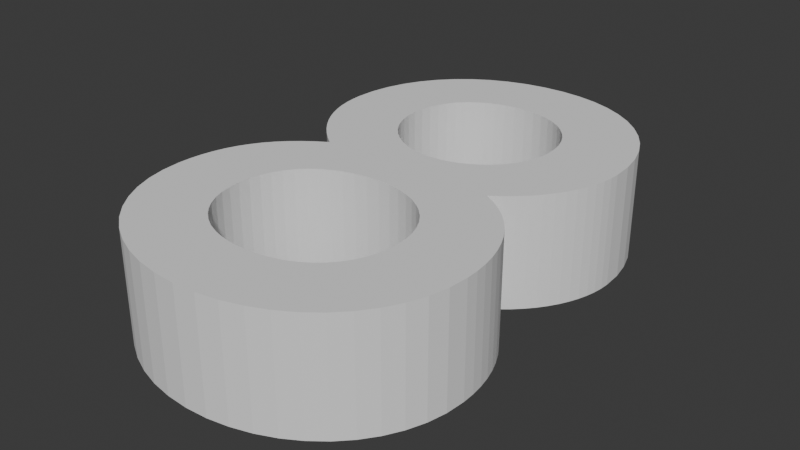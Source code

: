# Source: 8.blend  (saved by Blender 4.3.34; exported with 4.5.12 LTS)
import bpy
from mathutils import Matrix  # noqa: F401  (used for matrix-valued properties, if any)

bpy.ops.wm.read_factory_settings(use_empty=True)
scene = bpy.context.scene
scene.name = 'Scene'

# ---- collections
col_collection = bpy.data.collections.new('Collection'); scene.collection.children.link(col_collection)

# ---- world
world_world = bpy.data.worlds.new('World'); scene.world = world_world
world_world.use_nodes = True; world_world.node_tree.nodes.clear()
_N = world_world.node_tree.nodes; _L = world_world.node_tree.links
n0 = _N.new('ShaderNodeOutputWorld'); n0.name = 'World Output'; n0.location = (300, 300)
n1 = _N.new('ShaderNodeBackground'); n1.name = 'Background'; n1.location = (10, 300)
n1.inputs[0].default_value = (0.05088, 0.05088, 0.05088, 1.0)
_L.new(n1.outputs[0], n0.inputs[0])
n0.is_active_output = True
world_world.color = (0.05088, 0.05088, 0.05088)
world_world.sun_shadow_jitter_overblur = 0.0

# ---- meshes
me_text_001 = bpy.data.meshes.new('Text.001')
me_text_001.from_pydata([(0.2159, -0.1598, 0.075), (0.2153, -0.1427, 0.075), (0.2133, -0.126, 0.075), (0.21, -0.1097, 0.075), (0.2053, -0.09392, 0.075), (0.1993, -0.07876, 0.075), (0.1921, -0.06428, 0.075), (0.1835, -0.05054, 0.075), (0.1736, -0.03763, 0.075), (0.1624, -0.02562, 0.075), (0.1498, -0.01459, 0.075), (0.136, -0.004617, 0.075), (0.1209, 0.004225, 0.075), (0.1348, 0.01409, 0.075), (0.1474, 0.02462, 0.075), (0.1587, 0.03574, 0.075), (0.1688, 0.04737, 0.075), (0.1776, 0.05944, 0.075), (0.1852, 0.07185, 0.075), (0.1916, 0.08453, 0.075), (0.1968, 0.09741, 0.075), (0.2008, 0.1104, 0.075), (0.2037, 0.1234, 0.075), (0.2054, 0.1364, 0.075), (0.2059, 0.1492, 0.075), (0.2042, 0.1769, 0.075), (0.199, 0.2031, 0.075), (0.1907, 0.2278, 0.075), (0.1794, 0.2508, 0.075), (0.1653, 0.2718, 0.075), (0.1486, 0.2906, 0.075), (0.1295, 0.3071, 0.075), (0.1082, 0.321, 0.075), (0.08486, 0.3322, 0.075), (0.05976, 0.3404, 0.075), (0.03305, 0.3455, 0.075), (0.004937, 0.3472, 0.075), (-0.02417, 0.3455, 0.075), (-0.05186, 0.3405, 0.075), (-0.07792, 0.3323, 0.075), (-0.1021, 0.3213, 0.075), (-0.1243, 0.3075, 0.075), (-0.1442, 0.2912, 0.075), (-0.1616, 0.2726, 0.075), (-0.1763, 0.2518, 0.075), (-0.1881, 0.2291, 0.075), (-0.1968, 0.2046, 0.075), (-0.2022, 0.1786, 0.075), (-0.2041, 0.1512, 0.075), (-0.2034, 0.1369, 0.075), (-0.2016, 0.1228, 0.075), (-0.1986, 0.109, 0.075), (-0.1944, 0.09556, 0.075), (-0.1891, 0.0825, 0.075), (-0.1827, 0.06985, 0.075), (-0.1752, 0.05764, 0.075), (-0.1667, 0.04589, 0.075), (-0.1572, 0.03465, 0.075), (-0.1468, 0.02393, 0.075), (-0.1354, 0.01378, 0.075), (-0.1231, 0.004225, 0.075), (-0.1386, -0.00559, 0.075), (-0.1528, -0.01604, 0.075), (-0.1656, -0.02715, 0.075), (-0.1771, -0.03892, 0.075), (-0.1872, -0.05138, 0.075), (-0.1959, -0.06453, 0.075), (-0.2033, -0.07838, 0.075), (-0.2094, -0.09296, 0.075), (-0.214, -0.1083, 0.075), (-0.2174, -0.1243, 0.075), (-0.2194, -0.1412, 0.075), (-0.2201, -0.1588, 0.075), (-0.2181, -0.1855, 0.075), (-0.2124, -0.211, 0.075), (-0.2031, -0.2351, 0.075), (-0.1906, -0.2575, 0.075), (-0.175, -0.2781, 0.075), (-0.1566, -0.2967, 0.075), (-0.1356, -0.3129, 0.075), (-0.1122, -0.3267, 0.075), (-0.08675, -0.3378, 0.075), (-0.05941, -0.346, 0.075), (-0.03044, -0.351, 0.075), (-6.25e-05, -0.3528, 0.075), (0.02982, -0.3511, 0.075), (0.0583, -0.346, 0.075), (0.08516, -0.3379, 0.075), (0.1102, -0.327, 0.075), (0.1331, -0.3133, 0.075), (0.1537, -0.2972, 0.075), (0.1718, -0.2787, 0.075), (0.187, -0.2583, 0.075), (0.1993, -0.2359, 0.075), (0.2084, -0.2119, 0.075), (0.214, -0.1865, 0.075), (0.1079, 0.1512, 0.075), (0.107, 0.1377, 0.075), (0.1041, 0.1246, 0.075), (0.09952, 0.1121, 0.075), (0.09331, 0.1003, 0.075), (0.08561, 0.08946, 0.075), (0.07656, 0.0796, 0.075), (0.06628, 0.07088, 0.075), (0.0549, 0.06345, 0.075), (0.04255, 0.05743, 0.075), (0.02935, 0.05296, 0.075), (0.01544, 0.05018, 0.075), (0.0009375, 0.04922, 0.075), (-0.01335, 0.0502, 0.075), (-0.02713, 0.05304, 0.075), (-0.04025, 0.0576, 0.075), (-0.05258, 0.06374, 0.075), (-0.06398, 0.07133, 0.075), (-0.07431, 0.08022, 0.075), (-0.08344, 0.09029, 0.075), (-0.09121, 0.1014, 0.075), (-0.0975, 0.1133, 0.075), (-0.1022, 0.1261, 0.075), (-0.1051, 0.1394, 0.075), (-0.1061, 0.1532, 0.075), (-0.1052, 0.168, 0.075), (-0.1025, 0.1819, 0.075), (-0.09817, 0.1947, 0.075), (-0.09225, 0.2065, 0.075), (-0.08481, 0.2172, 0.075), (-0.07594, 0.2266, 0.075), (-0.06571, 0.2348, 0.075), (-0.05421, 0.2416, 0.075), (-0.04152, 0.247, 0.075), (-0.02771, 0.251, 0.075), (-0.01286, 0.2534, 0.075), (0.002938, 0.2542, 0.075), (0.01782, 0.2533, 0.075), (0.0319, 0.2507, 0.075), (0.04508, 0.2464, 0.075), (0.05727, 0.2406, 0.075), (0.06838, 0.2334, 0.075), (0.07831, 0.2248, 0.075), (0.08697, 0.2151, 0.075), (0.09427, 0.2042, 0.075), (0.1001, 0.1922, 0.075), (0.1044, 0.1793, 0.075), (0.107, 0.1656, 0.075), (0.1179, -0.1518, 0.075), (0.1171, -0.1659, 0.075), (0.1145, -0.1796, 0.075), (0.1103, -0.1927, 0.075), (0.1044, -0.2051, 0.075), (0.0968, -0.2166, 0.075), (0.08756, -0.2272, 0.075), (0.07668, -0.2365, 0.075), (0.06416, -0.2444, 0.075), (0.05002, -0.2509, 0.075), (0.03426, -0.2557, 0.075), (0.01689, -0.2587, 0.075), (-0.002062, -0.2598, 0.075), (-0.01913, -0.2589, 0.075), (-0.03526, -0.2562, 0.075), (-0.05034, -0.2518, 0.075), (-0.06428, -0.2458, 0.075), (-0.07698, -0.2383, 0.075), (-0.08831, -0.2294, 0.075), (-0.09819, -0.2192, 0.075), (-0.1065, -0.2078, 0.075), (-0.1132, -0.1952, 0.075), (-0.118, -0.1817, 0.075), (-0.121, -0.1671, 0.075), (-0.1221, -0.1518, 0.075), (-0.1211, -0.1362, 0.075), (-0.1182, -0.1216, 0.075), (-0.1134, -0.1079, 0.075), (-0.1069, -0.09533, 0.075), (-0.09865, -0.08393, 0.075), (-0.08881, -0.07378, 0.075), (-0.07743, -0.06496, 0.075), (-0.06458, -0.05755, 0.075), (-0.05034, -0.05165, 0.075), (-0.03479, -0.04733, 0.075), (-0.01801, -0.04468, 0.075), (-6.25e-05, -0.04378, 0.075), (0.01675, -0.04472, 0.075), (0.03264, -0.04747, 0.075), (0.04748, -0.05193, 0.075), (0.0612, -0.058, 0.075), (0.07367, -0.06556, 0.075), (0.08481, -0.07453, 0.075), (0.09451, -0.08478, 0.075), (0.1027, -0.09622, 0.075), (0.1092, -0.1087, 0.075), (0.114, -0.1222, 0.075), (0.1169, -0.1366, 0.075), (0.2159, -0.1598, -0.075), (0.2153, -0.1427, -0.075), (0.2133, -0.126, -0.075), (0.21, -0.1097, -0.075), (0.2053, -0.09392, -0.075), (0.1993, -0.07876, -0.075), (0.1921, -0.06428, -0.075), (0.1835, -0.05054, -0.075), (0.1736, -0.03763, -0.075), (0.1624, -0.02562, -0.075), (0.1498, -0.01459, -0.075), (0.136, -0.004617, -0.075), (0.1209, 0.004225, -0.075), (0.1348, 0.01409, -0.075), (0.1474, 0.02462, -0.075), (0.1587, 0.03574, -0.075), (0.1688, 0.04737, -0.075), (0.1776, 0.05944, -0.075), (0.1852, 0.07185, -0.075), (0.1916, 0.08453, -0.075), (0.1968, 0.09741, -0.075), (0.2008, 0.1104, -0.075), (0.2037, 0.1234, -0.075), (0.2054, 0.1364, -0.075), (0.2059, 0.1492, -0.075), (0.2042, 0.1769, -0.075), (0.199, 0.2031, -0.075), (0.1907, 0.2278, -0.075), (0.1794, 0.2508, -0.075), (0.1653, 0.2718, -0.075), (0.1486, 0.2906, -0.075), (0.1295, 0.3071, -0.075), (0.1082, 0.321, -0.075), (0.08486, 0.3322, -0.075), (0.05976, 0.3404, -0.075), (0.03305, 0.3455, -0.075), (0.004937, 0.3472, -0.075), (-0.02417, 0.3455, -0.075), (-0.05186, 0.3405, -0.075), (-0.07792, 0.3323, -0.075), (-0.1021, 0.3213, -0.075), (-0.1243, 0.3075, -0.075), (-0.1442, 0.2912, -0.075), (-0.1616, 0.2726, -0.075), (-0.1763, 0.2518, -0.075), (-0.1881, 0.2291, -0.075), (-0.1968, 0.2046, -0.075), (-0.2022, 0.1786, -0.075), (-0.2041, 0.1512, -0.075), (-0.2034, 0.1369, -0.075), (-0.2016, 0.1228, -0.075), (-0.1986, 0.109, -0.075), (-0.1944, 0.09556, -0.075), (-0.1891, 0.0825, -0.075), (-0.1827, 0.06985, -0.075), (-0.1752, 0.05764, -0.075), (-0.1667, 0.04589, -0.075), (-0.1572, 0.03465, -0.075), (-0.1468, 0.02393, -0.075), (-0.1354, 0.01378, -0.075), (-0.1231, 0.004225, -0.075), (-0.1386, -0.00559, -0.075), (-0.1528, -0.01604, -0.075), (-0.1656, -0.02715, -0.075), (-0.1771, -0.03892, -0.075), (-0.1872, -0.05138, -0.075), (-0.1959, -0.06453, -0.075), (-0.2033, -0.07838, -0.075), (-0.2094, -0.09296, -0.075), (-0.214, -0.1083, -0.075), (-0.2174, -0.1243, -0.075), (-0.2194, -0.1412, -0.075), (-0.2201, -0.1588, -0.075), (-0.2181, -0.1855, -0.075), (-0.2124, -0.211, -0.075), (-0.2031, -0.2351, -0.075), (-0.1906, -0.2575, -0.075), (-0.175, -0.2781, -0.075), (-0.1566, -0.2967, -0.075), (-0.1356, -0.3129, -0.075), (-0.1122, -0.3267, -0.075), (-0.08675, -0.3378, -0.075), (-0.05941, -0.346, -0.075), (-0.03044, -0.351, -0.075), (-6.25e-05, -0.3528, -0.075), (0.02982, -0.3511, -0.075), (0.0583, -0.346, -0.075), (0.08516, -0.3379, -0.075), (0.1102, -0.327, -0.075), (0.1331, -0.3133, -0.075), (0.1537, -0.2972, -0.075), (0.1718, -0.2787, -0.075), (0.187, -0.2583, -0.075), (0.1993, -0.2359, -0.075), (0.2084, -0.2119, -0.075), (0.214, -0.1865, -0.075), (0.1079, 0.1512, -0.075), (0.107, 0.1377, -0.075), (0.1041, 0.1246, -0.075), (0.09952, 0.1121, -0.075), (0.09331, 0.1003, -0.075), (0.08561, 0.08946, -0.075), (0.07656, 0.0796, -0.075), (0.06628, 0.07088, -0.075), (0.0549, 0.06345, -0.075), (0.04255, 0.05743, -0.075), (0.02935, 0.05296, -0.075), (0.01544, 0.05018, -0.075), (0.0009375, 0.04922, -0.075), (-0.01335, 0.0502, -0.075), (-0.02713, 0.05304, -0.075), (-0.04025, 0.0576, -0.075), (-0.05258, 0.06374, -0.075), (-0.06398, 0.07133, -0.075), (-0.07431, 0.08022, -0.075), (-0.08344, 0.09029, -0.075), (-0.09121, 0.1014, -0.075), (-0.0975, 0.1133, -0.075), (-0.1022, 0.1261, -0.075), (-0.1051, 0.1394, -0.075), (-0.1061, 0.1532, -0.075), (-0.1052, 0.168, -0.075), (-0.1025, 0.1819, -0.075), (-0.09817, 0.1947, -0.075), (-0.09225, 0.2065, -0.075), (-0.08481, 0.2172, -0.075), (-0.07594, 0.2266, -0.075), (-0.06571, 0.2348, -0.075), (-0.05421, 0.2416, -0.075), (-0.04152, 0.247, -0.075), (-0.02771, 0.251, -0.075), (-0.01286, 0.2534, -0.075), (0.002938, 0.2542, -0.075), (0.01782, 0.2533, -0.075), (0.0319, 0.2507, -0.075), (0.04508, 0.2464, -0.075), (0.05727, 0.2406, -0.075), (0.06838, 0.2334, -0.075), (0.07831, 0.2248, -0.075), (0.08697, 0.2151, -0.075), (0.09427, 0.2042, -0.075), (0.1001, 0.1922, -0.075), (0.1044, 0.1793, -0.075), (0.107, 0.1656, -0.075), (0.1179, -0.1518, -0.075), (0.1171, -0.1659, -0.075), (0.1145, -0.1796, -0.075), (0.1103, -0.1927, -0.075), (0.1044, -0.2051, -0.075), (0.0968, -0.2166, -0.075), (0.08756, -0.2272, -0.075), (0.07668, -0.2365, -0.075), (0.06416, -0.2444, -0.075), (0.05002, -0.2509, -0.075), (0.03426, -0.2557, -0.075), (0.01689, -0.2587, -0.075), (-0.002062, -0.2598, -0.075), (-0.01913, -0.2589, -0.075), (-0.03526, -0.2562, -0.075), (-0.05034, -0.2518, -0.075), (-0.06428, -0.2458, -0.075), (-0.07698, -0.2383, -0.075), (-0.08831, -0.2294, -0.075), (-0.09819, -0.2192, -0.075), (-0.1065, -0.2078, -0.075), (-0.1132, -0.1952, -0.075), (-0.118, -0.1817, -0.075), (-0.121, -0.1671, -0.075), (-0.1221, -0.1518, -0.075), (-0.1211, -0.1362, -0.075), (-0.1182, -0.1216, -0.075), (-0.1134, -0.1079, -0.075), (-0.1069, -0.09533, -0.075), (-0.09865, -0.08393, -0.075), (-0.08881, -0.07378, -0.075), (-0.07743, -0.06496, -0.075), (-0.06458, -0.05755, -0.075), (-0.05034, -0.05165, -0.075), (-0.03479, -0.04733, -0.075), (-0.01801, -0.04468, -0.075), (-6.25e-05, -0.04378, -0.075), (0.01675, -0.04472, -0.075), (0.03264, -0.04747, -0.075), (0.04748, -0.05193, -0.075), (0.0612, -0.058, -0.075), (0.07367, -0.06556, -0.075), (0.08481, -0.07453, -0.075), (0.09451, -0.08478, -0.075), (0.1027, -0.09622, -0.075), (0.1092, -0.1087, -0.075), (0.114, -0.1222, -0.075), (0.1169, -0.1366, -0.075)], [], [(37, 35, 36), (38, 35, 37), (38, 34, 35), (39, 34, 38), (39, 33, 34), (40, 33, 39), (40, 32, 33), (41, 32, 40), (41, 31, 32), (42, 31, 41), (42, 30, 31), (43, 30, 42), (43, 29, 30), (44, 29, 43), (44, 132, 29), (132, 28, 29), (44, 131, 132), (133, 28, 132), (44, 130, 131), (134, 28, 133), (45, 130, 44), (45, 129, 130), (134, 27, 28), (135, 27, 134), (45, 128, 129), (136, 27, 135), (45, 127, 128), (137, 27, 136), (45, 126, 127), (138, 27, 137), (46, 126, 45), (138, 26, 27), (46, 125, 126), (139, 26, 138), (46, 124, 125), (140, 26, 139), (46, 123, 124), (47, 123, 46), (141, 26, 140), (141, 25, 26), (47, 122, 123), (142, 25, 141), (47, 121, 122), (143, 25, 142), (48, 121, 47), (143, 24, 25), (48, 120, 121), (96, 24, 143), (48, 119, 120), (49, 119, 48), (97, 24, 96), (97, 23, 24), (49, 118, 119), (98, 23, 97), (50, 118, 49), (98, 22, 23), (50, 117, 118), (99, 22, 98), (99, 21, 22), (51, 117, 50), (51, 116, 117), (100, 21, 99), (100, 20, 21), (52, 116, 51), (52, 115, 116), (101, 20, 100), (101, 19, 20), (53, 115, 52), (53, 114, 115), (102, 19, 101), (102, 18, 19), (54, 114, 53), (54, 113, 114), (103, 18, 102), (103, 17, 18), (54, 112, 113), (104, 17, 103), (55, 112, 54), (55, 111, 112), (105, 17, 104), (105, 16, 17), (56, 111, 55), (56, 110, 111), (106, 16, 105), (56, 109, 110), (107, 16, 106), (56, 108, 109), (108, 16, 107), (56, 16, 108), (56, 15, 16), (57, 15, 56), (57, 14, 15), (58, 14, 57), (58, 13, 14), (59, 13, 58), (59, 12, 13), (60, 12, 59), (61, 12, 60), (61, 11, 12), (61, 10, 11), (62, 10, 61), (62, 9, 10), (63, 9, 62), (63, 8, 9), (64, 8, 63), (64, 180, 8), (180, 7, 8), (65, 180, 64), (65, 179, 180), (181, 7, 180), (65, 178, 179), (182, 7, 181), (65, 177, 178), (183, 7, 182), (183, 6, 7), (66, 177, 65), (66, 176, 177), (184, 6, 183), (66, 175, 176), (185, 6, 184), (185, 5, 6), (67, 175, 66), (67, 174, 175), (186, 5, 185), (67, 173, 174), (187, 5, 186), (68, 173, 67), (187, 4, 5), (68, 172, 173), (188, 4, 187), (69, 172, 68), (188, 3, 4), (69, 171, 172), (189, 3, 188), (69, 170, 171), (70, 170, 69), (190, 3, 189), (190, 2, 3), (70, 169, 170), (191, 2, 190), (71, 169, 70), (191, 1, 2), (71, 168, 169), (144, 1, 191), (72, 168, 71), (144, 0, 1), (72, 167, 168), (145, 0, 144), (73, 167, 72), (145, 95, 0), (146, 95, 145), (73, 166, 167), (147, 95, 146), (73, 165, 166), (74, 165, 73), (147, 94, 95), (148, 94, 147), (74, 164, 165), (149, 94, 148), (74, 163, 164), (75, 163, 74), (149, 93, 94), (150, 93, 149), (75, 162, 163), (151, 93, 150), (75, 161, 162), (76, 161, 75), (151, 92, 93), (152, 92, 151), (76, 160, 161), (153, 92, 152), (76, 159, 160), (154, 92, 153), (76, 158, 159), (155, 92, 154), (76, 157, 158), (77, 157, 76), (155, 91, 92), (156, 91, 155), (77, 156, 157), (77, 91, 156), (78, 91, 77), (78, 90, 91), (79, 90, 78), (79, 89, 90), (80, 89, 79), (80, 88, 89), (81, 88, 80), (81, 87, 88), (82, 87, 81), (82, 86, 87), (83, 86, 82), (83, 85, 86), (84, 85, 83), (229, 228, 227), (230, 229, 227), (230, 227, 226), (231, 230, 226), (231, 226, 225), (232, 231, 225), (232, 225, 224), (233, 232, 224), (233, 224, 223), (234, 233, 223), (234, 223, 222), (235, 234, 222), (235, 222, 221), (236, 235, 221), (236, 221, 324), (324, 221, 220), (236, 324, 323), (325, 324, 220), (236, 323, 322), (326, 325, 220), (237, 236, 322), (237, 322, 321), (326, 220, 219), (327, 326, 219), (237, 321, 320), (328, 327, 219), (237, 320, 319), (329, 328, 219), (237, 319, 318), (330, 329, 219), (238, 237, 318), (330, 219, 218), (238, 318, 317), (331, 330, 218), (238, 317, 316), (332, 331, 218), (238, 316, 315), (239, 238, 315), (333, 332, 218), (333, 218, 217), (239, 315, 314), (334, 333, 217), (239, 314, 313), (335, 334, 217), (240, 239, 313), (335, 217, 216), (240, 313, 312), (288, 335, 216), (240, 312, 311), (241, 240, 311), (289, 288, 216), (289, 216, 215), (241, 311, 310), (290, 289, 215), (242, 241, 310), (290, 215, 214), (242, 310, 309), (291, 290, 214), (291, 214, 213), (243, 242, 309), (243, 309, 308), (292, 291, 213), (292, 213, 212), (244, 243, 308), (244, 308, 307), (293, 292, 212), (293, 212, 211), (245, 244, 307), (245, 307, 306), (294, 293, 211), (294, 211, 210), (246, 245, 306), (246, 306, 305), (295, 294, 210), (295, 210, 209), (246, 305, 304), (296, 295, 209), (247, 246, 304), (247, 304, 303), (297, 296, 209), (297, 209, 208), (248, 247, 303), (248, 303, 302), (298, 297, 208), (248, 302, 301), (299, 298, 208), (248, 301, 300), (300, 299, 208), (248, 300, 208), (248, 208, 207), (249, 248, 207), (249, 207, 206), (250, 249, 206), (250, 206, 205), (251, 250, 205), (251, 205, 204), (252, 251, 204), (253, 252, 204), (253, 204, 203), (253, 203, 202), (254, 253, 202), (254, 202, 201), (255, 254, 201), (255, 201, 200), (256, 255, 200), (256, 200, 372), (372, 200, 199), (257, 256, 372), (257, 372, 371), (373, 372, 199), (257, 371, 370), (374, 373, 199), (257, 370, 369), (375, 374, 199), (375, 199, 198), (258, 257, 369), (258, 369, 368), (376, 375, 198), (258, 368, 367), (377, 376, 198), (377, 198, 197), (259, 258, 367), (259, 367, 366), (378, 377, 197), (259, 366, 365), (379, 378, 197), (260, 259, 365), (379, 197, 196), (260, 365, 364), (380, 379, 196), (261, 260, 364), (380, 196, 195), (261, 364, 363), (381, 380, 195), (261, 363, 362), (262, 261, 362), (382, 381, 195), (382, 195, 194), (262, 362, 361), (383, 382, 194), (263, 262, 361), (383, 194, 193), (263, 361, 360), (336, 383, 193), (264, 263, 360), (336, 193, 192), (264, 360, 359), (337, 336, 192), (265, 264, 359), (337, 192, 287), (338, 337, 287), (265, 359, 358), (339, 338, 287), (265, 358, 357), (266, 265, 357), (339, 287, 286), (340, 339, 286), (266, 357, 356), (341, 340, 286), (266, 356, 355), (267, 266, 355), (341, 286, 285), (342, 341, 285), (267, 355, 354), (343, 342, 285), (267, 354, 353), (268, 267, 353), (343, 285, 284), (344, 343, 284), (268, 353, 352), (345, 344, 284), (268, 352, 351), (346, 345, 284), (268, 351, 350), (347, 346, 284), (268, 350, 349), (269, 268, 349), (347, 284, 283), (348, 347, 283), (269, 349, 348), (269, 348, 283), (270, 269, 283), (270, 283, 282), (271, 270, 282), (271, 282, 281), (272, 271, 281), (272, 281, 280), (273, 272, 280), (273, 280, 279), (274, 273, 279), (274, 279, 278), (275, 274, 278), (275, 278, 277), (276, 275, 277), (37, 36, 228, 229), (36, 35, 227, 228), (38, 37, 229, 230), (35, 34, 226, 227), (39, 38, 230, 231), (34, 33, 225, 226), (40, 39, 231, 232), (33, 32, 224, 225), (41, 40, 232, 233), (32, 31, 223, 224), (42, 41, 233, 234), (31, 30, 222, 223), (43, 42, 234, 235), (30, 29, 221, 222), (44, 43, 235, 236), (29, 28, 220, 221), (132, 131, 323, 324), (133, 132, 324, 325), (131, 130, 322, 323), (134, 133, 325, 326), (45, 44, 236, 237), (130, 129, 321, 322), (28, 27, 219, 220), (135, 134, 326, 327), (129, 128, 320, 321), (136, 135, 327, 328), (128, 127, 319, 320), (137, 136, 328, 329), (127, 126, 318, 319), (138, 137, 329, 330), (46, 45, 237, 238), (27, 26, 218, 219), (126, 125, 317, 318), (139, 138, 330, 331), (125, 124, 316, 317), (140, 139, 331, 332), (124, 123, 315, 316), (47, 46, 238, 239), (141, 140, 332, 333), (26, 25, 217, 218), (123, 122, 314, 315), (142, 141, 333, 334), (122, 121, 313, 314), (143, 142, 334, 335), (48, 47, 239, 240), (25, 24, 216, 217), (121, 120, 312, 313), (96, 143, 335, 288), (120, 119, 311, 312), (49, 48, 240, 241), (97, 96, 288, 289), (24, 23, 215, 216), (119, 118, 310, 311), (98, 97, 289, 290), (50, 49, 241, 242), (23, 22, 214, 215), (118, 117, 309, 310), (99, 98, 290, 291), (22, 21, 213, 214), (51, 50, 242, 243), (117, 116, 308, 309), (100, 99, 291, 292), (21, 20, 212, 213), (52, 51, 243, 244), (116, 115, 307, 308), (101, 100, 292, 293), (20, 19, 211, 212), (53, 52, 244, 245), (115, 114, 306, 307), (102, 101, 293, 294), (19, 18, 210, 211), (54, 53, 245, 246), (114, 113, 305, 306), (103, 102, 294, 295), (18, 17, 209, 210), (113, 112, 304, 305), (104, 103, 295, 296), (55, 54, 246, 247), (112, 111, 303, 304), (105, 104, 296, 297), (17, 16, 208, 209), (56, 55, 247, 248), (111, 110, 302, 303), (106, 105, 297, 298), (110, 109, 301, 302), (107, 106, 298, 299), (109, 108, 300, 301), (108, 107, 299, 300), (16, 15, 207, 208), (57, 56, 248, 249), (15, 14, 206, 207), (58, 57, 249, 250), (14, 13, 205, 206), (59, 58, 250, 251), (13, 12, 204, 205), (60, 59, 251, 252), (61, 60, 252, 253), (12, 11, 203, 204), (11, 10, 202, 203), (62, 61, 253, 254), (10, 9, 201, 202), (63, 62, 254, 255), (9, 8, 200, 201), (64, 63, 255, 256), (8, 7, 199, 200), (65, 64, 256, 257), (180, 179, 371, 372), (181, 180, 372, 373), (179, 178, 370, 371), (182, 181, 373, 374), (178, 177, 369, 370), (183, 182, 374, 375), (7, 6, 198, 199), (66, 65, 257, 258), (177, 176, 368, 369), (184, 183, 375, 376), (176, 175, 367, 368), (185, 184, 376, 377), (6, 5, 197, 198), (67, 66, 258, 259), (175, 174, 366, 367), (186, 185, 377, 378), (174, 173, 365, 366), (187, 186, 378, 379), (68, 67, 259, 260), (5, 4, 196, 197), (173, 172, 364, 365), (188, 187, 379, 380), (69, 68, 260, 261), (4, 3, 195, 196), (172, 171, 363, 364), (189, 188, 380, 381), (171, 170, 362, 363), (70, 69, 261, 262), (190, 189, 381, 382), (3, 2, 194, 195), (170, 169, 361, 362), (191, 190, 382, 383), (71, 70, 262, 263), (2, 1, 193, 194), (169, 168, 360, 361), (144, 191, 383, 336), (72, 71, 263, 264), (1, 0, 192, 193), (168, 167, 359, 360), (145, 144, 336, 337), (73, 72, 264, 265), (0, 95, 287, 192), (146, 145, 337, 338), (167, 166, 358, 359), (147, 146, 338, 339), (166, 165, 357, 358), (74, 73, 265, 266), (95, 94, 286, 287), (148, 147, 339, 340), (165, 164, 356, 357), (149, 148, 340, 341), (164, 163, 355, 356), (75, 74, 266, 267), (94, 93, 285, 286), (150, 149, 341, 342), (163, 162, 354, 355), (151, 150, 342, 343), (162, 161, 353, 354), (76, 75, 267, 268), (93, 92, 284, 285), (152, 151, 343, 344), (161, 160, 352, 353), (153, 152, 344, 345), (160, 159, 351, 352), (154, 153, 345, 346), (159, 158, 350, 351), (155, 154, 346, 347), (158, 157, 349, 350), (77, 76, 268, 269), (92, 91, 283, 284), (156, 155, 347, 348), (157, 156, 348, 349), (78, 77, 269, 270), (91, 90, 282, 283), (79, 78, 270, 271), (90, 89, 281, 282), (80, 79, 271, 272), (89, 88, 280, 281), (81, 80, 272, 273), (88, 87, 279, 280), (82, 81, 273, 274), (87, 86, 278, 279), (83, 82, 274, 275), (86, 85, 277, 278), (84, 83, 275, 276), (85, 84, 276, 277)])
_uv = me_text_001.uv_layers.new(name='UVMap')
_uv.uv.foreach_set('vector', [0.1937, 0.0, 0.1832, 0.0, 0.1885, 0.0, 0.199, 0.0, 0.1832, 0.0, 0.1937, 0.0, 0.199, 0.0, 0.178, 0.0, 0.1832, 0.0, 0.2042, 0.0, 0.178, 0.0, 0.199, 0.0, 0.2042, 0.0, 0.1728, 0.0, 0.178, 0.0, 0.2094, 0.0, 0.1728, 0.0, 0.2042, 0.0, 0.2094, 0.0, 0.1675, 0.0, 0.1728, 0.0, 0.2147, 0.0, 0.1675, 0.0, 0.2094, 0.0, 0.2147, 0.0, 0.1623, 0.0, 0.1675, 0.0, 0.2199, 0.0, 0.1623, 0.0, 0.2147, 0.0, 0.2199, 0.0, 0.1571, 0.0, 0.1623, 0.0, 0.2251, 0.0, 0.1571, 0.0, 0.2199, 0.0, 0.2251, 0.0, 0.1518, 0.0, 0.1571, 0.0, 0.2304, 0.0, 0.1518, 0.0, 0.2251, 0.0, 0.2304, 0.0, 0.6911, 0.0, 0.1518, 0.0, 0.6911, 0.0, 0.1466, 0.0, 0.1518, 0.0, 0.2304, 0.0, 0.6859, 0.0, 0.6911, 0.0, 0.6963, 0.0, 0.1466, 0.0, 0.6911, 0.0, 0.2304, 0.0, 0.6806, 0.0, 0.6859, 0.0, 0.7016, 0.0, 0.1466, 0.0, 0.6963, 0.0, 0.2356, 0.0, 0.6806, 0.0, 0.2304, 0.0, 0.2356, 0.0, 0.6754, 0.0, 0.6806, 0.0, 0.7016, 0.0, 0.1414, 0.0, 0.1466, 0.0, 0.7068, 0.0, 0.1414, 0.0, 0.7016, 0.0, 0.2356, 0.0, 0.6702, 0.0, 0.6754, 0.0, 0.712, 0.0, 0.1414, 0.0, 0.7068, 0.0, 0.2356, 0.0, 0.6649, 0.0, 0.6702, 0.0, 0.7173, 0.0, 0.1414, 0.0, 0.712, 0.0, 0.2356, 0.0, 0.6597, 0.0, 0.6649, 0.0, 0.7225, 0.0, 0.1414, 0.0, 0.7173, 0.0, 0.2408, 0.0, 0.6597, 0.0, 0.2356, 0.0, 0.7225, 0.0, 0.1361, 0.0, 0.1414, 0.0, 0.2408, 0.0, 0.6545, 0.0, 0.6597, 0.0, 0.7277, 0.0, 0.1361, 0.0, 0.7225, 0.0, 0.2408, 0.0, 0.6492, 0.0, 0.6545, 0.0, 0.733, 0.0, 0.1361, 0.0, 0.7277, 0.0, 0.2408, 0.0, 0.644, 0.0, 0.6492, 0.0, 0.2461, 0.0, 0.644, 0.0, 0.2408, 0.0, 0.7382, 0.0, 0.1361, 0.0, 0.733, 0.0, 0.7382, 0.0, 0.1309, 0.0, 0.1361, 0.0, 0.2461, 0.0, 0.6387, 0.0, 0.644, 0.0, 0.7435, 0.0, 0.1309, 0.0, 0.7382, 0.0, 0.2461, 0.0, 0.6335, 0.0, 0.6387, 0.0, 0.7487, 0.0, 0.1309, 0.0, 0.7435, 0.0, 0.2513, 0.0, 0.6335, 0.0, 0.2461, 0.0, 0.7487, 0.0, 0.1257, 0.0, 0.1309, 0.0, 0.2513, 0.0, 0.6283, 0.0, 0.6335, 0.0, 0.5026, 0.0, 0.1257, 0.0, 0.7487, 0.0, 0.2513, 0.0, 0.623, 0.0, 0.6283, 0.0, 0.2565, 0.0, 0.623, 0.0, 0.2513, 0.0, 0.5079, 0.0, 0.1257, 0.0, 0.5026, 0.0, 0.5079, 0.0, 0.1204, 0.0, 0.1257, 0.0, 0.2565, 0.0, 0.6178, 0.0, 0.623, 0.0, 0.5131, 0.0, 0.1204, 0.0, 0.5079, 0.0, 0.2618, 0.0, 0.6178, 0.0, 0.2565, 0.0, 0.5131, 0.0, 0.1152, 0.0, 0.1204, 0.0, 0.2618, 0.0, 0.6126, 0.0, 0.6178, 0.0, 0.5183, 0.0, 0.1152, 0.0, 0.5131, 0.0, 0.5183, 0.0, 0.1099, 0.0, 0.1152, 0.0, 0.267, 0.0, 0.6126, 0.0, 0.2618, 0.0, 0.267, 0.0, 0.6073, 0.0, 0.6126, 0.0, 0.5236, 0.0, 0.1099, 0.0, 0.5183, 0.0, 0.5236, 0.0, 0.1047, 0.0, 0.1099, 0.0, 0.2723, 0.0, 0.6073, 0.0, 0.267, 0.0, 0.2723, 0.0, 0.6021, 0.0, 0.6073, 0.0, 0.5288, 0.0, 0.1047, 0.0, 0.5236, 0.0, 0.5288, 0.0, 0.09948, 0.0, 0.1047, 0.0, 0.2775, 0.0, 0.6021, 0.0, 0.2723, 0.0, 0.2775, 0.0, 0.5969, 0.0, 0.6021, 0.0, 0.534, 0.0, 0.09948, 0.0, 0.5288, 0.0, 0.534, 0.0, 0.09424, 0.0, 0.09948, 0.0, 0.2827, 0.0, 0.5969, 0.0, 0.2775, 0.0, 0.2827, 0.0, 0.5916, 0.0, 0.5969, 0.0, 0.5393, 0.0, 0.09424, 0.0, 0.534, 0.0, 0.5393, 0.0, 0.08901, 0.0, 0.09424, 0.0, 0.2827, 0.0, 0.5864, 0.0, 0.5916, 0.0, 0.5445, 0.0, 0.08901, 0.0, 0.5393, 0.0, 0.288, 0.0, 0.5864, 0.0, 0.2827, 0.0, 0.288, 0.0, 0.5812, 0.0, 0.5864, 0.0, 0.5497, 0.0, 0.08901, 0.0, 0.5445, 0.0, 0.5497, 0.0, 0.08377, 0.0, 0.08901, 0.0, 0.2932, 0.0, 0.5812, 0.0, 0.288, 0.0, 0.2932, 0.0, 0.5759, 0.0, 0.5812, 0.0, 0.555, 0.0, 0.08377, 0.0, 0.5497, 0.0, 0.2932, 0.0, 0.5707, 0.0, 0.5759, 0.0, 0.5602, 0.0, 0.08377, 0.0, 0.555, 0.0, 0.2932, 0.0, 0.5654, 0.0, 0.5707, 0.0, 0.5654, 0.0, 0.08377, 0.0, 0.5602, 0.0, 0.2932, 0.0, 0.08377, 0.0, 0.5654, 0.0, 0.2932, 0.0, 0.07853, 0.0, 0.08377, 0.0, 0.2984, 0.0, 0.07853, 0.0, 0.2932, 0.0, 0.2984, 0.0, 0.0733, 0.0, 0.07853, 0.0, 0.3037, 0.0, 0.0733, 0.0, 0.2984, 0.0, 0.3037, 0.0, 0.06806, 0.0, 0.0733, 0.0, 0.3089, 0.0, 0.06806, 0.0, 0.3037, 0.0, 0.3089, 0.0, 0.06283, 0.0, 0.06806, 0.0, 0.3141, 0.0, 0.06283, 0.0, 0.3089, 0.0, 0.3194, 0.0, 0.06283, 0.0, 0.3141, 0.0, 0.3194, 0.0, 0.05759, 0.0, 0.06283, 0.0, 0.3194, 0.0, 0.05236, 0.0, 0.05759, 0.0, 0.3246, 0.0, 0.05236, 0.0, 0.3194, 0.0, 0.3246, 0.0, 0.04712, 0.0, 0.05236, 0.0, 0.3298, 0.0, 0.04712, 0.0, 0.3246, 0.0, 0.3298, 0.0, 0.04188, 0.0, 0.04712, 0.0, 0.3351, 0.0, 0.04188, 0.0, 0.3298, 0.0, 0.3351, 0.0, 0.9424, 0.0, 0.04188, 0.0, 0.9424, 0.0, 0.03665, 0.0, 0.04188, 0.0, 0.3403, 0.0, 0.9424, 0.0, 0.3351, 0.0, 0.3403, 0.0, 0.9372, 0.0, 0.9424, 0.0, 0.9476, 0.0, 0.03665, 0.0, 0.9424, 0.0, 0.3403, 0.0, 0.9319, 0.0, 0.9372, 0.0, 0.9529, 0.0, 0.03665, 0.0, 0.9476, 0.0, 0.3403, 0.0, 0.9267, 0.0, 0.9319, 0.0, 0.9581, 0.0, 0.03665, 0.0, 0.9529, 0.0, 0.9581, 0.0, 0.03141, 0.0, 0.03665, 0.0, 0.3455, 0.0, 0.9267, 0.0, 0.3403, 0.0, 0.3455, 0.0, 0.9215, 0.0, 0.9267, 0.0, 0.9634, 0.0, 0.03141, 0.0, 0.9581, 0.0, 0.3455, 0.0, 0.9162, 0.0, 0.9215, 0.0, 0.9686, 0.0, 0.03141, 0.0, 0.9634, 0.0, 0.9686, 0.0, 0.02618, 0.0, 0.03141, 0.0, 0.3508, 0.0, 0.9162, 0.0, 0.3455, 0.0, 0.3508, 0.0, 0.911, 0.0, 0.9162, 0.0, 0.9738, 0.0, 0.02618, 0.0, 0.9686, 0.0, 0.3508, 0.0, 0.9058, 0.0, 0.911, 0.0, 0.9791, 0.0, 0.02618, 0.0, 0.9738, 0.0, 0.356, 0.0, 0.9058, 0.0, 0.3508, 0.0, 0.9791, 0.0, 0.02094, 0.0, 0.02618, 0.0, 0.356, 0.0, 0.9005, 0.0, 0.9058, 0.0, 0.9843, 0.0, 0.02094, 0.0, 0.9791, 0.0, 0.3613, 0.0, 0.9005, 0.0, 0.356, 0.0, 0.9843, 0.0, 0.01571, 0.0, 0.02094, 0.0, 0.3613, 0.0, 0.8953, 0.0, 0.9005, 0.0, 0.9895, 0.0, 0.01571, 0.0, 0.9843, 0.0, 0.3613, 0.0, 0.8901, 0.0, 0.8953, 0.0, 0.3665, 0.0, 0.8901, 0.0, 0.3613, 0.0, 0.9948, 0.0, 0.01571, 0.0, 0.9895, 0.0, 0.9948, 0.0, 0.01047, 0.0, 0.01571, 0.0, 0.3665, 0.0, 0.8848, 0.0, 0.8901, 0.0, 1.0, 0.0, 0.01047, 0.0, 0.9948, 0.0, 0.3717, 0.0, 0.8848, 0.0, 0.3665, 0.0, 1.0, 0.0, 0.005236, 0.0, 0.01047, 0.0, 0.3717, 0.0, 0.8796, 0.0, 0.8848, 0.0, 0.7539, 0.0, 0.005236, 0.0, 1.0, 0.0, 0.377, 0.0, 0.8796, 0.0, 0.3717, 0.0, 0.7539, 0.0, 0.0, 0.0, 0.005236, 0.0, 0.377, 0.0, 0.8743, 0.0, 0.8796, 0.0, 0.7592, 0.0, 0.0, 0.0, 0.7539, 0.0, 0.3822, 0.0, 0.8743, 0.0, 0.377, 0.0, 0.7592, 0.0, 0.4974, 0.0, 0.0, 0.0, 0.7644, 0.0, 0.4974, 0.0, 0.7592, 0.0, 0.3822, 0.0, 0.8691, 0.0, 0.8743, 0.0, 0.7696, 0.0, 0.4974, 0.0, 0.7644, 0.0, 0.3822, 0.0, 0.8639, 0.0, 0.8691, 0.0, 0.3874, 0.0, 0.8639, 0.0, 0.3822, 0.0, 0.7696, 0.0, 0.4921, 0.0, 0.4974, 0.0, 0.7749, 0.0, 0.4921, 0.0, 0.7696, 0.0, 0.3874, 0.0, 0.8586, 0.0, 0.8639, 0.0, 0.7801, 0.0, 0.4921, 0.0, 0.7749, 0.0, 0.3874, 0.0, 0.8534, 0.0, 0.8586, 0.0, 0.3927, 0.0, 0.8534, 0.0, 0.3874, 0.0, 0.7801, 0.0, 0.4869, 0.0, 0.4921, 0.0, 0.7853, 0.0, 0.4869, 0.0, 0.7801, 0.0, 0.3927, 0.0, 0.8482, 0.0, 0.8534, 0.0, 0.7906, 0.0, 0.4869, 0.0, 0.7853, 0.0, 0.3927, 0.0, 0.8429, 0.0, 0.8482, 0.0, 0.3979, 0.0, 0.8429, 0.0, 0.3927, 0.0, 0.7906, 0.0, 0.4817, 0.0, 0.4869, 0.0, 0.7958, 0.0, 0.4817, 0.0, 0.7906, 0.0, 0.3979, 0.0, 0.8377, 0.0, 0.8429, 0.0, 0.801, 0.0, 0.4817, 0.0, 0.7958, 0.0, 0.3979, 0.0, 0.8325, 0.0, 0.8377, 0.0, 0.8063, 0.0, 0.4817, 0.0, 0.801, 0.0, 0.3979, 0.0, 0.8272, 0.0, 0.8325, 0.0, 0.8115, 0.0, 0.4817, 0.0, 0.8063, 0.0, 0.3979, 0.0, 0.822, 0.0, 0.8272, 0.0, 0.4031, 0.0, 0.822, 0.0, 0.3979, 0.0, 0.8115, 0.0, 0.4764, 0.0, 0.4817, 0.0, 0.8168, 0.0, 0.4764, 0.0, 0.8115, 0.0, 0.4031, 0.0, 0.8168, 0.0, 0.822, 0.0, 0.4031, 0.0, 0.4764, 0.0, 0.8168, 0.0, 0.4084, 0.0, 0.4764, 0.0, 0.4031, 0.0, 0.4084, 0.0, 0.4712, 0.0, 0.4764, 0.0, 0.4136, 0.0, 0.4712, 0.0, 0.4084, 0.0, 0.4136, 0.0, 0.466, 0.0, 0.4712, 0.0, 0.4188, 0.0, 0.466, 0.0, 0.4136, 0.0, 0.4188, 0.0, 0.4607, 0.0, 0.466, 0.0, 0.4241, 0.0, 0.4607, 0.0, 0.4188, 0.0, 0.4241, 0.0, 0.4555, 0.0, 0.4607, 0.0, 0.4293, 0.0, 0.4555, 0.0, 0.4241, 0.0, 0.4293, 0.0, 0.4503, 0.0, 0.4555, 0.0, 0.4346, 0.0, 0.4503, 0.0, 0.4293, 0.0, 0.4346, 0.0, 0.445, 0.0, 0.4503, 0.0, 0.4398, 0.0, 0.445, 0.0, 0.4346, 0.0, 0.1937, 0.0, 0.1885, 0.0, 0.1832, 0.0, 0.199, 0.0, 0.1937, 0.0, 0.1832, 0.0, 0.199, 0.0, 0.1832, 0.0, 0.178, 0.0, 0.2042, 0.0, 0.199, 0.0, 0.178, 0.0, 0.2042, 0.0, 0.178, 0.0, 0.1728, 0.0, 0.2094, 0.0, 0.2042, 0.0, 0.1728, 0.0, 0.2094, 0.0, 0.1728, 0.0, 0.1675, 0.0, 0.2147, 0.0, 0.2094, 0.0, 0.1675, 0.0, 0.2147, 0.0, 0.1675, 0.0, 0.1623, 0.0, 0.2199, 0.0, 0.2147, 0.0, 0.1623, 0.0, 0.2199, 0.0, 0.1623, 0.0, 0.1571, 0.0, 0.2251, 0.0, 0.2199, 0.0, 0.1571, 0.0, 0.2251, 0.0, 0.1571, 0.0, 0.1518, 0.0, 0.2304, 0.0, 0.2251, 0.0, 0.1518, 0.0, 0.2304, 0.0, 0.1518, 0.0, 0.6911, 0.0, 0.6911, 0.0, 0.1518, 0.0, 0.1466, 0.0, 0.2304, 0.0, 0.6911, 0.0, 0.6859, 0.0, 0.6963, 0.0, 0.6911, 0.0, 0.1466, 0.0, 0.2304, 0.0, 0.6859, 0.0, 0.6806, 0.0, 0.7016, 0.0, 0.6963, 0.0, 0.1466, 0.0, 0.2356, 0.0, 0.2304, 0.0, 0.6806, 0.0, 0.2356, 0.0, 0.6806, 0.0, 0.6754, 0.0, 0.7016, 0.0, 0.1466, 0.0, 0.1414, 0.0, 0.7068, 0.0, 0.7016, 0.0, 0.1414, 0.0, 0.2356, 0.0, 0.6754, 0.0, 0.6702, 0.0, 0.712, 0.0, 0.7068, 0.0, 0.1414, 0.0, 0.2356, 0.0, 0.6702, 0.0, 0.6649, 0.0, 0.7173, 0.0, 0.712, 0.0, 0.1414, 0.0, 0.2356, 0.0, 0.6649, 0.0, 0.6597, 0.0, 0.7225, 0.0, 0.7173, 0.0, 0.1414, 0.0, 0.2408, 0.0, 0.2356, 0.0, 0.6597, 0.0, 0.7225, 0.0, 0.1414, 0.0, 0.1361, 0.0, 0.2408, 0.0, 0.6597, 0.0, 0.6545, 0.0, 0.7277, 0.0, 0.7225, 0.0, 0.1361, 0.0, 0.2408, 0.0, 0.6545, 0.0, 0.6492, 0.0, 0.733, 0.0, 0.7277, 0.0, 0.1361, 0.0, 0.2408, 0.0, 0.6492, 0.0, 0.644, 0.0, 0.2461, 0.0, 0.2408, 0.0, 0.644, 0.0, 0.7382, 0.0, 0.733, 0.0, 0.1361, 0.0, 0.7382, 0.0, 0.1361, 0.0, 0.1309, 0.0, 0.2461, 0.0, 0.644, 0.0, 0.6387, 0.0, 0.7435, 0.0, 0.7382, 0.0, 0.1309, 0.0, 0.2461, 0.0, 0.6387, 0.0, 0.6335, 0.0, 0.7487, 0.0, 0.7435, 0.0, 0.1309, 0.0, 0.2513, 0.0, 0.2461, 0.0, 0.6335, 0.0, 0.7487, 0.0, 0.1309, 0.0, 0.1257, 0.0, 0.2513, 0.0, 0.6335, 0.0, 0.6283, 0.0, 0.5026, 0.0, 0.7487, 0.0, 0.1257, 0.0, 0.2513, 0.0, 0.6283, 0.0, 0.623, 0.0, 0.2565, 0.0, 0.2513, 0.0, 0.623, 0.0, 0.5079, 0.0, 0.5026, 0.0, 0.1257, 0.0, 0.5079, 0.0, 0.1257, 0.0, 0.1204, 0.0, 0.2565, 0.0, 0.623, 0.0, 0.6178, 0.0, 0.5131, 0.0, 0.5079, 0.0, 0.1204, 0.0, 0.2618, 0.0, 0.2565, 0.0, 0.6178, 0.0, 0.5131, 0.0, 0.1204, 0.0, 0.1152, 0.0, 0.2618, 0.0, 0.6178, 0.0, 0.6126, 0.0, 0.5183, 0.0, 0.5131, 0.0, 0.1152, 0.0, 0.5183, 0.0, 0.1152, 0.0, 0.1099, 0.0, 0.267, 0.0, 0.2618, 0.0, 0.6126, 0.0, 0.267, 0.0, 0.6126, 0.0, 0.6073, 0.0, 0.5236, 0.0, 0.5183, 0.0, 0.1099, 0.0, 0.5236, 0.0, 0.1099, 0.0, 0.1047, 0.0, 0.2723, 0.0, 0.267, 0.0, 0.6073, 0.0, 0.2723, 0.0, 0.6073, 0.0, 0.6021, 0.0, 0.5288, 0.0, 0.5236, 0.0, 0.1047, 0.0, 0.5288, 0.0, 0.1047, 0.0, 0.09948, 0.0, 0.2775, 0.0, 0.2723, 0.0, 0.6021, 0.0, 0.2775, 0.0, 0.6021, 0.0, 0.5969, 0.0, 0.534, 0.0, 0.5288, 0.0, 0.09948, 0.0, 0.534, 0.0, 0.09948, 0.0, 0.09424, 0.0, 0.2827, 0.0, 0.2775, 0.0, 0.5969, 0.0, 0.2827, 0.0, 0.5969, 0.0, 0.5916, 0.0, 0.5393, 0.0, 0.534, 0.0, 0.09424, 0.0, 0.5393, 0.0, 0.09424, 0.0, 0.08901, 0.0, 0.2827, 0.0, 0.5916, 0.0, 0.5864, 0.0, 0.5445, 0.0, 0.5393, 0.0, 0.08901, 0.0, 0.288, 0.0, 0.2827, 0.0, 0.5864, 0.0, 0.288, 0.0, 0.5864, 0.0, 0.5812, 0.0, 0.5497, 0.0, 0.5445, 0.0, 0.08901, 0.0, 0.5497, 0.0, 0.08901, 0.0, 0.08377, 0.0, 0.2932, 0.0, 0.288, 0.0, 0.5812, 0.0, 0.2932, 0.0, 0.5812, 0.0, 0.5759, 0.0, 0.555, 0.0, 0.5497, 0.0, 0.08377, 0.0, 0.2932, 0.0, 0.5759, 0.0, 0.5707, 0.0, 0.5602, 0.0, 0.555, 0.0, 0.08377, 0.0, 0.2932, 0.0, 0.5707, 0.0, 0.5654, 0.0, 0.5654, 0.0, 0.5602, 0.0, 0.08377, 0.0, 0.2932, 0.0, 0.5654, 0.0, 0.08377, 0.0, 0.2932, 0.0, 0.08377, 0.0, 0.07853, 0.0, 0.2984, 0.0, 0.2932, 0.0, 0.07853, 0.0, 0.2984, 0.0, 0.07853, 0.0, 0.0733, 0.0, 0.3037, 0.0, 0.2984, 0.0, 0.0733, 0.0, 0.3037, 0.0, 0.0733, 0.0, 0.06806, 0.0, 0.3089, 0.0, 0.3037, 0.0, 0.06806, 0.0, 0.3089, 0.0, 0.06806, 0.0, 0.06283, 0.0, 0.3141, 0.0, 0.3089, 0.0, 0.06283, 0.0, 0.3194, 0.0, 0.3141, 0.0, 0.06283, 0.0, 0.3194, 0.0, 0.06283, 0.0, 0.05759, 0.0, 0.3194, 0.0, 0.05759, 0.0, 0.05236, 0.0, 0.3246, 0.0, 0.3194, 0.0, 0.05236, 0.0, 0.3246, 0.0, 0.05236, 0.0, 0.04712, 0.0, 0.3298, 0.0, 0.3246, 0.0, 0.04712, 0.0, 0.3298, 0.0, 0.04712, 0.0, 0.04188, 0.0, 0.3351, 0.0, 0.3298, 0.0, 0.04188, 0.0, 0.3351, 0.0, 0.04188, 0.0, 0.9424, 0.0, 0.9424, 0.0, 0.04188, 0.0, 0.03665, 0.0, 0.3403, 0.0, 0.3351, 0.0, 0.9424, 0.0, 0.3403, 0.0, 0.9424, 0.0, 0.9372, 0.0, 0.9476, 0.0, 0.9424, 0.0, 0.03665, 0.0, 0.3403, 0.0, 0.9372, 0.0, 0.9319, 0.0, 0.9529, 0.0, 0.9476, 0.0, 0.03665, 0.0, 0.3403, 0.0, 0.9319, 0.0, 0.9267, 0.0, 0.9581, 0.0, 0.9529, 0.0, 0.03665, 0.0, 0.9581, 0.0, 0.03665, 0.0, 0.03141, 0.0, 0.3455, 0.0, 0.3403, 0.0, 0.9267, 0.0, 0.3455, 0.0, 0.9267, 0.0, 0.9215, 0.0, 0.9634, 0.0, 0.9581, 0.0, 0.03141, 0.0, 0.3455, 0.0, 0.9215, 0.0, 0.9162, 0.0, 0.9686, 0.0, 0.9634, 0.0, 0.03141, 0.0, 0.9686, 0.0, 0.03141, 0.0, 0.02618, 0.0, 0.3508, 0.0, 0.3455, 0.0, 0.9162, 0.0, 0.3508, 0.0, 0.9162, 0.0, 0.911, 0.0, 0.9738, 0.0, 0.9686, 0.0, 0.02618, 0.0, 0.3508, 0.0, 0.911, 0.0, 0.9058, 0.0, 0.9791, 0.0, 0.9738, 0.0, 0.02618, 0.0, 0.356, 0.0, 0.3508, 0.0, 0.9058, 0.0, 0.9791, 0.0, 0.02618, 0.0, 0.02094, 0.0, 0.356, 0.0, 0.9058, 0.0, 0.9005, 0.0, 0.9843, 0.0, 0.9791, 0.0, 0.02094, 0.0, 0.3613, 0.0, 0.356, 0.0, 0.9005, 0.0, 0.9843, 0.0, 0.02094, 0.0, 0.01571, 0.0, 0.3613, 0.0, 0.9005, 0.0, 0.8953, 0.0, 0.9895, 0.0, 0.9843, 0.0, 0.01571, 0.0, 0.3613, 0.0, 0.8953, 0.0, 0.8901, 0.0, 0.3665, 0.0, 0.3613, 0.0, 0.8901, 0.0, 0.9948, 0.0, 0.9895, 0.0, 0.01571, 0.0, 0.9948, 0.0, 0.01571, 0.0, 0.01047, 0.0, 0.3665, 0.0, 0.8901, 0.0, 0.8848, 0.0, 1.0, 0.0, 0.9948, 0.0, 0.01047, 0.0, 0.3717, 0.0, 0.3665, 0.0, 0.8848, 0.0, 1.0, 0.0, 0.01047, 0.0, 0.005236, 0.0, 0.3717, 0.0, 0.8848, 0.0, 0.8796, 0.0, 0.7539, 0.0, 1.0, 0.0, 0.005236, 0.0, 0.377, 0.0, 0.3717, 0.0, 0.8796, 0.0, 0.7539, 0.0, 0.005236, 0.0, 0.0, 0.0, 0.377, 0.0, 0.8796, 0.0, 0.8743, 0.0, 0.7592, 0.0, 0.7539, 0.0, 0.0, 0.0, 0.3822, 0.0, 0.377, 0.0, 0.8743, 0.0, 0.7592, 0.0, 0.0, 0.0, 0.4974, 0.0, 0.7644, 0.0, 0.7592, 0.0, 0.4974, 0.0, 0.3822, 0.0, 0.8743, 0.0, 0.8691, 0.0, 0.7696, 0.0, 0.7644, 0.0, 0.4974, 0.0, 0.3822, 0.0, 0.8691, 0.0, 0.8639, 0.0, 0.3874, 0.0, 0.3822, 0.0, 0.8639, 0.0, 0.7696, 0.0, 0.4974, 0.0, 0.4921, 0.0, 0.7749, 0.0, 0.7696, 0.0, 0.4921, 0.0, 0.3874, 0.0, 0.8639, 0.0, 0.8586, 0.0, 0.7801, 0.0, 0.7749, 0.0, 0.4921, 0.0, 0.3874, 0.0, 0.8586, 0.0, 0.8534, 0.0, 0.3927, 0.0, 0.3874, 0.0, 0.8534, 0.0, 0.7801, 0.0, 0.4921, 0.0, 0.4869, 0.0, 0.7853, 0.0, 0.7801, 0.0, 0.4869, 0.0, 0.3927, 0.0, 0.8534, 0.0, 0.8482, 0.0, 0.7906, 0.0, 0.7853, 0.0, 0.4869, 0.0, 0.3927, 0.0, 0.8482, 0.0, 0.8429, 0.0, 0.3979, 0.0, 0.3927, 0.0, 0.8429, 0.0, 0.7906, 0.0, 0.4869, 0.0, 0.4817, 0.0, 0.7958, 0.0, 0.7906, 0.0, 0.4817, 0.0, 0.3979, 0.0, 0.8429, 0.0, 0.8377, 0.0, 0.801, 0.0, 0.7958, 0.0, 0.4817, 0.0, 0.3979, 0.0, 0.8377, 0.0, 0.8325, 0.0, 0.8063, 0.0, 0.801, 0.0, 0.4817, 0.0, 0.3979, 0.0, 0.8325, 0.0, 0.8272, 0.0, 0.8115, 0.0, 0.8063, 0.0, 0.4817, 0.0, 0.3979, 0.0, 0.8272, 0.0, 0.822, 0.0, 0.4031, 0.0, 0.3979, 0.0, 0.822, 0.0, 0.8115, 0.0, 0.4817, 0.0, 0.4764, 0.0, 0.8168, 0.0, 0.8115, 0.0, 0.4764, 0.0, 0.4031, 0.0, 0.822, 0.0, 0.8168, 0.0, 0.4031, 0.0, 0.8168, 0.0, 0.4764, 0.0, 0.4084, 0.0, 0.4031, 0.0, 0.4764, 0.0, 0.4084, 0.0, 0.4764, 0.0, 0.4712, 0.0, 0.4136, 0.0, 0.4084, 0.0, 0.4712, 0.0, 0.4136, 0.0, 0.4712, 0.0, 0.466, 0.0, 0.4188, 0.0, 0.4136, 0.0, 0.466, 0.0, 0.4188, 0.0, 0.466, 0.0, 0.4607, 0.0, 0.4241, 0.0, 0.4188, 0.0, 0.4607, 0.0, 0.4241, 0.0, 0.4607, 0.0, 0.4555, 0.0, 0.4293, 0.0, 0.4241, 0.0, 0.4555, 0.0, 0.4293, 0.0, 0.4555, 0.0, 0.4503, 0.0, 0.4346, 0.0, 0.4293, 0.0, 0.4503, 0.0, 0.4346, 0.0, 0.4503, 0.0, 0.445, 0.0, 0.4398, 0.0, 0.4346, 0.0, 0.445, 0.0, 0.1937, 0.0, 0.1885, 0.0, 0.1885, 0.0, 0.1937, 0.0, 0.1885, 0.0, 0.1832, 0.0, 0.1832, 0.0, 0.1885, 0.0, 0.199, 0.0, 0.1937, 0.0, 0.1937, 0.0, 0.199, 0.0, 0.1832, 0.0, 0.178, 0.0, 0.178, 0.0, 0.1832, 0.0, 0.2042, 0.0, 0.199, 0.0, 0.199, 0.0, 0.2042, 0.0, 0.178, 0.0, 0.1728, 0.0, 0.1728, 0.0, 0.178, 0.0, 0.2094, 0.0, 0.2042, 0.0, 0.2042, 0.0, 0.2094, 0.0, 0.1728, 0.0, 0.1675, 0.0, 0.1675, 0.0, 0.1728, 0.0, 0.2147, 0.0, 0.2094, 0.0, 0.2094, 0.0, 0.2147, 0.0, 0.1675, 0.0, 0.1623, 0.0, 0.1623, 0.0, 0.1675, 0.0, 0.2199, 0.0, 0.2147, 0.0, 0.2147, 0.0, 0.2199, 0.0, 0.1623, 0.0, 0.1571, 0.0, 0.1571, 0.0, 0.1623, 0.0, 0.2251, 0.0, 0.2199, 0.0, 0.2199, 0.0, 0.2251, 0.0, 0.1571, 0.0, 0.1518, 0.0, 0.1518, 0.0, 0.1571, 0.0, 0.2304, 0.0, 0.2251, 0.0, 0.2251, 0.0, 0.2304, 0.0, 0.1518, 0.0, 0.1466, 0.0, 0.1466, 0.0, 0.1518, 0.0, 0.6911, 0.0, 0.6859, 0.0, 0.6859, 0.0, 0.6911, 0.0, 0.6963, 0.0, 0.6911, 0.0, 0.6911, 0.0, 0.6963, 0.0, 0.6859, 0.0, 0.6806, 0.0, 0.6806, 0.0, 0.6859, 0.0, 0.7016, 0.0, 0.6963, 0.0, 0.6963, 0.0, 0.7016, 0.0, 0.2356, 0.0, 0.2304, 0.0, 0.2304, 0.0, 0.2356, 0.0, 0.6806, 0.0, 0.6754, 0.0, 0.6754, 0.0, 0.6806, 0.0, 0.1466, 0.0, 0.1414, 0.0, 0.1414, 0.0, 0.1466, 0.0, 0.7068, 0.0, 0.7016, 0.0, 0.7016, 0.0, 0.7068, 0.0, 0.6754, 0.0, 0.6702, 0.0, 0.6702, 0.0, 0.6754, 0.0, 0.712, 0.0, 0.7068, 0.0, 0.7068, 0.0, 0.712, 0.0, 0.6702, 0.0, 0.6649, 0.0, 0.6649, 0.0, 0.6702, 0.0, 0.7173, 0.0, 0.712, 0.0, 0.712, 0.0, 0.7173, 0.0, 0.6649, 0.0, 0.6597, 0.0, 0.6597, 0.0, 0.6649, 0.0, 0.7225, 0.0, 0.7173, 0.0, 0.7173, 0.0, 0.7225, 0.0, 0.2408, 0.0, 0.2356, 0.0, 0.2356, 0.0, 0.2408, 0.0, 0.1414, 0.0, 0.1361, 0.0, 0.1361, 0.0, 0.1414, 0.0, 0.6597, 0.0, 0.6545, 0.0, 0.6545, 0.0, 0.6597, 0.0, 0.7277, 0.0, 0.7225, 0.0, 0.7225, 0.0, 0.7277, 0.0, 0.6545, 0.0, 0.6492, 0.0, 0.6492, 0.0, 0.6545, 0.0, 0.733, 0.0, 0.7277, 0.0, 0.7277, 0.0, 0.733, 0.0, 0.6492, 0.0, 0.644, 0.0, 0.644, 0.0, 0.6492, 0.0, 0.2461, 0.0, 0.2408, 0.0, 0.2408, 0.0, 0.2461, 0.0, 0.7382, 0.0, 0.733, 0.0, 0.733, 0.0, 0.7382, 0.0, 0.1361, 0.0, 0.1309, 0.0, 0.1309, 0.0, 0.1361, 0.0, 0.644, 0.0, 0.6387, 0.0, 0.6387, 0.0, 0.644, 0.0, 0.7435, 0.0, 0.7382, 0.0, 0.7382, 0.0, 0.7435, 0.0, 0.6387, 0.0, 0.6335, 0.0, 0.6335, 0.0, 0.6387, 0.0, 0.7487, 0.0, 0.7435, 0.0, 0.7435, 0.0, 0.7487, 0.0, 0.2513, 0.0, 0.2461, 0.0, 0.2461, 0.0, 0.2513, 0.0, 0.1309, 0.0, 0.1257, 0.0, 0.1257, 0.0, 0.1309, 0.0, 0.6335, 0.0, 0.6283, 0.0, 0.6283, 0.0, 0.6335, 0.0, 0.5026, 0.0, 0.7487, 0.0, 0.7487, 0.0, 0.5026, 0.0, 0.6283, 0.0, 0.623, 0.0, 0.623, 0.0, 0.6283, 0.0, 0.2565, 0.0, 0.2513, 0.0, 0.2513, 0.0, 0.2565, 0.0, 0.5079, 0.0, 0.5026, 0.0, 0.5026, 0.0, 0.5079, 0.0, 0.1257, 0.0, 0.1204, 0.0, 0.1204, 0.0, 0.1257, 0.0, 0.623, 0.0, 0.6178, 0.0, 0.6178, 0.0, 0.623, 0.0, 0.5131, 0.0, 0.5079, 0.0, 0.5079, 0.0, 0.5131, 0.0, 0.2618, 0.0, 0.2565, 0.0, 0.2565, 0.0, 0.2618, 0.0, 0.1204, 0.0, 0.1152, 0.0, 0.1152, 0.0, 0.1204, 0.0, 0.6178, 0.0, 0.6126, 0.0, 0.6126, 0.0, 0.6178, 0.0, 0.5183, 0.0, 0.5131, 0.0, 0.5131, 0.0, 0.5183, 0.0, 0.1152, 0.0, 0.1099, 0.0, 0.1099, 0.0, 0.1152, 0.0, 0.267, 0.0, 0.2618, 0.0, 0.2618, 0.0, 0.267, 0.0, 0.6126, 0.0, 0.6073, 0.0, 0.6073, 0.0, 0.6126, 0.0, 0.5236, 0.0, 0.5183, 0.0, 0.5183, 0.0, 0.5236, 0.0, 0.1099, 0.0, 0.1047, 0.0, 0.1047, 0.0, 0.1099, 0.0, 0.2723, 0.0, 0.267, 0.0, 0.267, 0.0, 0.2723, 0.0, 0.6073, 0.0, 0.6021, 0.0, 0.6021, 0.0, 0.6073, 0.0, 0.5288, 0.0, 0.5236, 0.0, 0.5236, 0.0, 0.5288, 0.0, 0.1047, 0.0, 0.09948, 0.0, 0.09948, 0.0, 0.1047, 0.0, 0.2775, 0.0, 0.2723, 0.0, 0.2723, 0.0, 0.2775, 0.0, 0.6021, 0.0, 0.5969, 0.0, 0.5969, 0.0, 0.6021, 0.0, 0.534, 0.0, 0.5288, 0.0, 0.5288, 0.0, 0.534, 0.0, 0.09948, 0.0, 0.09424, 0.0, 0.09424, 0.0, 0.09948, 0.0, 0.2827, 0.0, 0.2775, 0.0, 0.2775, 0.0, 0.2827, 0.0, 0.5969, 0.0, 0.5916, 0.0, 0.5916, 0.0, 0.5969, 0.0, 0.5393, 0.0, 0.534, 0.0, 0.534, 0.0, 0.5393, 0.0, 0.09424, 0.0, 0.08901, 0.0, 0.08901, 0.0, 0.09424, 0.0, 0.5916, 0.0, 0.5864, 0.0, 0.5864, 0.0, 0.5916, 0.0, 0.5445, 0.0, 0.5393, 0.0, 0.5393, 0.0, 0.5445, 0.0, 0.288, 0.0, 0.2827, 0.0, 0.2827, 0.0, 0.288, 0.0, 0.5864, 0.0, 0.5812, 0.0, 0.5812, 0.0, 0.5864, 0.0, 0.5497, 0.0, 0.5445, 0.0, 0.5445, 0.0, 0.5497, 0.0, 0.08901, 0.0, 0.08377, 0.0, 0.08377, 0.0, 0.08901, 0.0, 0.2932, 0.0, 0.288, 0.0, 0.288, 0.0, 0.2932, 0.0, 0.5812, 0.0, 0.5759, 0.0, 0.5759, 0.0, 0.5812, 0.0, 0.555, 0.0, 0.5497, 0.0, 0.5497, 0.0, 0.555, 0.0, 0.5759, 0.0, 0.5707, 0.0, 0.5707, 0.0, 0.5759, 0.0, 0.5602, 0.0, 0.555, 0.0, 0.555, 0.0, 0.5602, 0.0, 0.5707, 0.0, 0.5654, 0.0, 0.5654, 0.0, 0.5707, 0.0, 0.5654, 0.0, 0.5602, 0.0, 0.5602, 0.0, 0.5654, 0.0, 0.08377, 0.0, 0.07853, 0.0, 0.07853, 0.0, 0.08377, 0.0, 0.2984, 0.0, 0.2932, 0.0, 0.2932, 0.0, 0.2984, 0.0, 0.07853, 0.0, 0.0733, 0.0, 0.0733, 0.0, 0.07853, 0.0, 0.3037, 0.0, 0.2984, 0.0, 0.2984, 0.0, 0.3037, 0.0, 0.0733, 0.0, 0.06806, 0.0, 0.06806, 0.0, 0.0733, 0.0, 0.3089, 0.0, 0.3037, 0.0, 0.3037, 0.0, 0.3089, 0.0, 0.06806, 0.0, 0.06283, 0.0, 0.06283, 0.0, 0.06806, 0.0, 0.3141, 0.0, 0.3089, 0.0, 0.3089, 0.0, 0.3141, 0.0, 0.3194, 0.0, 0.3141, 0.0, 0.3141, 0.0, 0.3194, 0.0, 0.06283, 0.0, 0.05759, 0.0, 0.05759, 0.0, 0.06283, 0.0, 0.05759, 0.0, 0.05236, 0.0, 0.05236, 0.0, 0.05759, 0.0, 0.3246, 0.0, 0.3194, 0.0, 0.3194, 0.0, 0.3246, 0.0, 0.05236, 0.0, 0.04712, 0.0, 0.04712, 0.0, 0.05236, 0.0, 0.3298, 0.0, 0.3246, 0.0, 0.3246, 0.0, 0.3298, 0.0, 0.04712, 0.0, 0.04188, 0.0, 0.04188, 0.0, 0.04712, 0.0, 0.3351, 0.0, 0.3298, 0.0, 0.3298, 0.0, 0.3351, 0.0, 0.04188, 0.0, 0.03665, 0.0, 0.03665, 0.0, 0.04188, 0.0, 0.3403, 0.0, 0.3351, 0.0, 0.3351, 0.0, 0.3403, 0.0, 0.9424, 0.0, 0.9372, 0.0, 0.9372, 0.0, 0.9424, 0.0, 0.9476, 0.0, 0.9424, 0.0, 0.9424, 0.0, 0.9476, 0.0, 0.9372, 0.0, 0.9319, 0.0, 0.9319, 0.0, 0.9372, 0.0, 0.9529, 0.0, 0.9476, 0.0, 0.9476, 0.0, 0.9529, 0.0, 0.9319, 0.0, 0.9267, 0.0, 0.9267, 0.0, 0.9319, 0.0, 0.9581, 0.0, 0.9529, 0.0, 0.9529, 0.0, 0.9581, 0.0, 0.03665, 0.0, 0.03141, 0.0, 0.03141, 0.0, 0.03665, 0.0, 0.3455, 0.0, 0.3403, 0.0, 0.3403, 0.0, 0.3455, 0.0, 0.9267, 0.0, 0.9215, 0.0, 0.9215, 0.0, 0.9267, 0.0, 0.9634, 0.0, 0.9581, 0.0, 0.9581, 0.0, 0.9634, 0.0, 0.9215, 0.0, 0.9162, 0.0, 0.9162, 0.0, 0.9215, 0.0, 0.9686, 0.0, 0.9634, 0.0, 0.9634, 0.0, 0.9686, 0.0, 0.03141, 0.0, 0.02618, 0.0, 0.02618, 0.0, 0.03141, 0.0, 0.3508, 0.0, 0.3455, 0.0, 0.3455, 0.0, 0.3508, 0.0, 0.9162, 0.0, 0.911, 0.0, 0.911, 0.0, 0.9162, 0.0, 0.9738, 0.0, 0.9686, 0.0, 0.9686, 0.0, 0.9738, 0.0, 0.911, 0.0, 0.9058, 0.0, 0.9058, 0.0, 0.911, 0.0, 0.9791, 0.0, 0.9738, 0.0, 0.9738, 0.0, 0.9791, 0.0, 0.356, 0.0, 0.3508, 0.0, 0.3508, 0.0, 0.356, 0.0, 0.02618, 0.0, 0.02094, 0.0, 0.02094, 0.0, 0.02618, 0.0, 0.9058, 0.0, 0.9005, 0.0, 0.9005, 0.0, 0.9058, 0.0, 0.9843, 0.0, 0.9791, 0.0, 0.9791, 0.0, 0.9843, 0.0, 0.3613, 0.0, 0.356, 0.0, 0.356, 0.0, 0.3613, 0.0, 0.02094, 0.0, 0.01571, 0.0, 0.01571, 0.0, 0.02094, 0.0, 0.9005, 0.0, 0.8953, 0.0, 0.8953, 0.0, 0.9005, 0.0, 0.9895, 0.0, 0.9843, 0.0, 0.9843, 0.0, 0.9895, 0.0, 0.8953, 0.0, 0.8901, 0.0, 0.8901, 0.0, 0.8953, 0.0, 0.3665, 0.0, 0.3613, 0.0, 0.3613, 0.0, 0.3665, 0.0, 0.9948, 0.0, 0.9895, 0.0, 0.9895, 0.0, 0.9948, 0.0, 0.01571, 0.0, 0.01047, 0.0, 0.01047, 0.0, 0.01571, 0.0, 0.8901, 0.0, 0.8848, 0.0, 0.8848, 0.0, 0.8901, 0.0, 1.0, 0.0, 0.9948, 0.0, 0.9948, 0.0, 1.0, 0.0, 0.3717, 0.0, 0.3665, 0.0, 0.3665, 0.0, 0.3717, 0.0, 0.01047, 0.0, 0.005236, 0.0, 0.005236, 0.0, 0.01047, 0.0, 0.8848, 0.0, 0.8796, 0.0, 0.8796, 0.0, 0.8848, 0.0, 0.7539, 0.0, 1.0, 0.0, 1.0, 0.0, 0.7539, 0.0, 0.377, 0.0, 0.3717, 0.0, 0.3717, 0.0, 0.377, 0.0, 0.005236, 0.0, 0.0, 0.0, 0.0, 0.0, 0.005236, 0.0, 0.8796, 0.0, 0.8743, 0.0, 0.8743, 0.0, 0.8796, 0.0, 0.7592, 0.0, 0.7539, 0.0, 0.7539, 0.0, 0.7592, 0.0, 0.3822, 0.0, 0.377, 0.0, 0.377, 0.0, 0.3822, 0.0, 0.0, 0.0, 0.4974, 0.0, 0.4974, 0.0, 0.0, 0.0, 0.7644, 0.0, 0.7592, 0.0, 0.7592, 0.0, 0.7644, 0.0, 0.8743, 0.0, 0.8691, 0.0, 0.8691, 0.0, 0.8743, 0.0, 0.7696, 0.0, 0.7644, 0.0, 0.7644, 0.0, 0.7696, 0.0, 0.8691, 0.0, 0.8639, 0.0, 0.8639, 0.0, 0.8691, 0.0, 0.3874, 0.0, 0.3822, 0.0, 0.3822, 0.0, 0.3874, 0.0, 0.4974, 0.0, 0.4921, 0.0, 0.4921, 0.0, 0.4974, 0.0, 0.7749, 0.0, 0.7696, 0.0, 0.7696, 0.0, 0.7749, 0.0, 0.8639, 0.0, 0.8586, 0.0, 0.8586, 0.0, 0.8639, 0.0, 0.7801, 0.0, 0.7749, 0.0, 0.7749, 0.0, 0.7801, 0.0, 0.8586, 0.0, 0.8534, 0.0, 0.8534, 0.0, 0.8586, 0.0, 0.3927, 0.0, 0.3874, 0.0, 0.3874, 0.0, 0.3927, 0.0, 0.4921, 0.0, 0.4869, 0.0, 0.4869, 0.0, 0.4921, 0.0, 0.7853, 0.0, 0.7801, 0.0, 0.7801, 0.0, 0.7853, 0.0, 0.8534, 0.0, 0.8482, 0.0, 0.8482, 0.0, 0.8534, 0.0, 0.7906, 0.0, 0.7853, 0.0, 0.7853, 0.0, 0.7906, 0.0, 0.8482, 0.0, 0.8429, 0.0, 0.8429, 0.0, 0.8482, 0.0, 0.3979, 0.0, 0.3927, 0.0, 0.3927, 0.0, 0.3979, 0.0, 0.4869, 0.0, 0.4817, 0.0, 0.4817, 0.0, 0.4869, 0.0, 0.7958, 0.0, 0.7906, 0.0, 0.7906, 0.0, 0.7958, 0.0, 0.8429, 0.0, 0.8377, 0.0, 0.8377, 0.0, 0.8429, 0.0, 0.801, 0.0, 0.7958, 0.0, 0.7958, 0.0, 0.801, 0.0, 0.8377, 0.0, 0.8325, 0.0, 0.8325, 0.0, 0.8377, 0.0, 0.8063, 0.0, 0.801, 0.0, 0.801, 0.0, 0.8063, 0.0, 0.8325, 0.0, 0.8272, 0.0, 0.8272, 0.0, 0.8325, 0.0, 0.8115, 0.0, 0.8063, 0.0, 0.8063, 0.0, 0.8115, 0.0, 0.8272, 0.0, 0.822, 0.0, 0.822, 0.0, 0.8272, 0.0, 0.4031, 0.0, 0.3979, 0.0, 0.3979, 0.0, 0.4031, 0.0, 0.4817, 0.0, 0.4764, 0.0, 0.4764, 0.0, 0.4817, 0.0, 0.8168, 0.0, 0.8115, 0.0, 0.8115, 0.0, 0.8168, 0.0, 0.822, 0.0, 0.8168, 0.0, 0.8168, 0.0, 0.822, 0.0, 0.4084, 0.0, 0.4031, 0.0, 0.4031, 0.0, 0.4084, 0.0, 0.4764, 0.0, 0.4712, 0.0, 0.4712, 0.0, 0.4764, 0.0, 0.4136, 0.0, 0.4084, 0.0, 0.4084, 0.0, 0.4136, 0.0, 0.4712, 0.0, 0.466, 0.0, 0.466, 0.0, 0.4712, 0.0, 0.4188, 0.0, 0.4136, 0.0, 0.4136, 0.0, 0.4188, 0.0, 0.466, 0.0, 0.4607, 0.0, 0.4607, 0.0, 0.466, 0.0, 0.4241, 0.0, 0.4188, 0.0, 0.4188, 0.0, 0.4241, 0.0, 0.4607, 0.0, 0.4555, 0.0, 0.4555, 0.0, 0.4607, 0.0, 0.4293, 0.0, 0.4241, 0.0, 0.4241, 0.0, 0.4293, 0.0, 0.4555, 0.0, 0.4503, 0.0, 0.4503, 0.0, 0.4555, 0.0, 0.4346, 0.0, 0.4293, 0.0, 0.4293, 0.0, 0.4346, 0.0, 0.4503, 0.0, 0.445, 0.0, 0.445, 0.0, 0.4503, 0.0, 0.4398, 0.0, 0.4346, 0.0, 0.4346, 0.0, 0.4398, 0.0, 0.445, 0.0, 0.4398, 0.0, 0.4398, 0.0, 0.445, 0.0])
me_text_001.auto_texspace = False
me_text_001.update()

# ---- objects
ob_text = bpy.data.objects.new('Text', me_text_001)

# ---- transforms, parenting, visibility, modifiers, constraints
ob_text.location = (0.0, 0.0, 0.0)

# ---- collection membership
col_collection.objects.link(ob_text)

# ---- scene / render settings (as saved in the file)
scene.frame_start = 1; scene.frame_end = 250; scene.frame_set(1)
scene.render.engine = 'BLENDER_EEVEE_NEXT'
bpy.context.view_layer.update()

# ---- added for rendering (the .blend has no active camera and no usable light): camera, sun
cam_auto = bpy.data.cameras.new('AutoCamera')
cam_auto.lens = 50.0
cam_auto.sensor_width = 36.0
cam_auto.clip_end = 1000.0
ob_auto_camera = bpy.data.objects.new('AutoCamera', cam_auto)
scene.collection.objects.link(ob_auto_camera)
ob_auto_camera.location = (0.77347, -0.933414, 0.620426)
ob_auto_camera.rotation_euler = (1.09748, -7.21219e-08, 0.694738)
scene.camera = ob_auto_camera
light_auto_sun = bpy.data.lights.new('AutoSun', 'SUN')
light_auto_sun.energy = 3.0
light_auto_sun.angle = 0.0523599
ob_auto_sun = bpy.data.objects.new('AutoSun', light_auto_sun)
scene.collection.objects.link(ob_auto_sun)
ob_auto_sun.rotation_euler = (0.872665, 0.174533, 0.523599)
bpy.context.view_layer.update()

